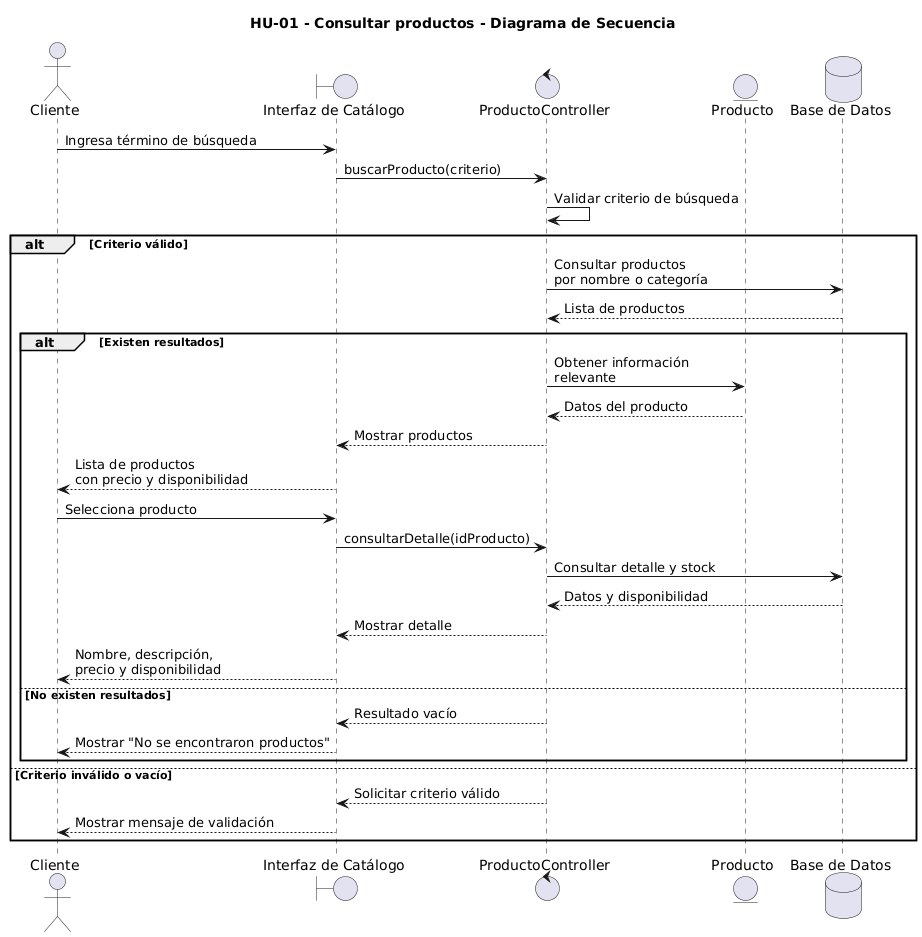

The diagram above was rendered by PlantUML. Its source (embedded in the PNG):
@startuml
title HU-01 - Consultar productos - Diagrama de Secuencia

actor "Cliente" as Cliente

boundary "Interfaz de Catálogo" as UI
control "ProductoController" as Controller
entity "Producto" as Producto
database "Base de Datos" as DB

Cliente -> UI : Ingresa término de búsqueda
UI -> Controller : buscarProducto(criterio)

Controller -> Controller : Validar criterio de búsqueda

alt Criterio válido

    Controller -> DB : Consultar productos\npor nombre o categoría
    DB --> Controller : Lista de productos

    alt Existen resultados

        Controller -> Producto : Obtener información\nrelevante
        Producto --> Controller : Datos del producto

        Controller --> UI : Mostrar productos
        UI --> Cliente : Lista de productos\ncon precio y disponibilidad

        Cliente -> UI : Selecciona producto
        UI -> Controller : consultarDetalle(idProducto)

        Controller -> DB : Consultar detalle y stock
        DB --> Controller : Datos y disponibilidad

        Controller --> UI : Mostrar detalle
        UI --> Cliente : Nombre, descripción,\nprecio y disponibilidad

    else No existen resultados

        Controller --> UI : Resultado vacío
        UI --> Cliente : Mostrar "No se encontraron productos"

    end

else Criterio inválido o vacío

    Controller --> UI : Solicitar criterio válido
    UI --> Cliente : Mostrar mensaje de validación

end
@enduml